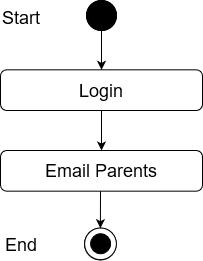

The diagram above was exported from draw.io. Its source (the exported page's mxGraphModel, read from the mxfile embedded in the PNG):
<mxGraphModel dx="1108" dy="400" grid="1" gridSize="10" guides="1" tooltips="1" connect="1" arrows="1" fold="1" page="1" pageScale="1" pageWidth="850" pageHeight="1100" math="0" shadow="0">
  <root>
    <mxCell id="0" />
    <mxCell id="1" parent="0" />
    <mxCell id="_88_vjizlYBecvex9Yx4-1" value="" style="edgeStyle=orthogonalEdgeStyle;rounded=0;orthogonalLoop=1;jettySize=auto;html=1;entryX=0.5;entryY=0;entryDx=0;entryDy=0;" parent="1" source="_88_vjizlYBecvex9Yx4-2" target="_88_vjizlYBecvex9Yx4-12" edge="1">
      <mxGeometry relative="1" as="geometry">
        <mxPoint x="420" y="98" as="targetPoint" />
      </mxGeometry>
    </mxCell>
    <mxCell id="_88_vjizlYBecvex9Yx4-2" value="" style="ellipse;whiteSpace=wrap;html=1;aspect=fixed;fillColor=#000000;" parent="1" vertex="1">
      <mxGeometry x="405" y="40" width="30" height="30" as="geometry" />
    </mxCell>
    <mxCell id="_88_vjizlYBecvex9Yx4-9" value="Success" style="text;html=1;strokeColor=none;fillColor=none;align=center;verticalAlign=middle;whiteSpace=wrap;rounded=0;" parent="1" vertex="1">
      <mxGeometry x="440" y="140" as="geometry" />
    </mxCell>
    <mxCell id="_88_vjizlYBecvex9Yx4-11" value="&lt;font style=&quot;font-size: 18px&quot;&gt;Email Parents&lt;br&gt;&lt;/font&gt;" style="rounded=1;whiteSpace=wrap;html=1;fillColor=#FFFFFF;" parent="1" vertex="1">
      <mxGeometry x="319" y="190" width="202" height="40.67" as="geometry" />
    </mxCell>
    <mxCell id="_88_vjizlYBecvex9Yx4-12" value="&lt;font style=&quot;font-size: 18px&quot;&gt;Login&lt;br&gt;&lt;/font&gt;" style="rounded=1;whiteSpace=wrap;html=1;fillColor=#FFFFFF;" parent="1" vertex="1">
      <mxGeometry x="319" y="109.33000000000001" width="202" height="40.67" as="geometry" />
    </mxCell>
    <mxCell id="_88_vjizlYBecvex9Yx4-14" value="" style="endArrow=classic;html=1;exitX=0.5;exitY=1;exitDx=0;exitDy=0;entryX=0.5;entryY=0;entryDx=0;entryDy=0;" parent="1" source="_88_vjizlYBecvex9Yx4-12" target="_88_vjizlYBecvex9Yx4-11" edge="1">
      <mxGeometry width="50" height="50" relative="1" as="geometry">
        <mxPoint x="400" y="230" as="sourcePoint" />
        <mxPoint x="450" y="180" as="targetPoint" />
      </mxGeometry>
    </mxCell>
    <mxCell id="_88_vjizlYBecvex9Yx4-23" value="" style="ellipse;whiteSpace=wrap;html=1;aspect=fixed;fillColor=#FFFFFF;" parent="1" vertex="1">
      <mxGeometry x="403" y="267.67" width="31.78" height="31.78" as="geometry" />
    </mxCell>
    <mxCell id="_88_vjizlYBecvex9Yx4-24" value="" style="ellipse;whiteSpace=wrap;html=1;aspect=fixed;fillColor=#000000;" parent="1" vertex="1">
      <mxGeometry x="409" y="273.45" width="20" height="20" as="geometry" />
    </mxCell>
    <mxCell id="_88_vjizlYBecvex9Yx4-39" value="" style="endArrow=classic;html=1;entryX=0.5;entryY=0;entryDx=0;entryDy=0;" parent="1" edge="1">
      <mxGeometry width="50" height="50" relative="1" as="geometry">
        <mxPoint x="419" y="230.67000000000002" as="sourcePoint" />
        <mxPoint x="418.8900000000002" y="267.67" as="targetPoint" />
      </mxGeometry>
    </mxCell>
    <mxCell id="ILfEk44v_f1AokD2QM24-1" value="" style="ellipse;whiteSpace=wrap;html=1;aspect=fixed;fillColor=#000000;" vertex="1" parent="1">
      <mxGeometry x="405" y="40" width="30" height="30" as="geometry" />
    </mxCell>
    <mxCell id="ILfEk44v_f1AokD2QM24-2" value="&lt;font style=&quot;font-size: 18px&quot;&gt;Start&lt;/font&gt;" style="text;whiteSpace=wrap;html=1;" vertex="1" parent="1">
      <mxGeometry x="319" y="40" width="130" height="30" as="geometry" />
    </mxCell>
    <mxCell id="ILfEk44v_f1AokD2QM24-3" value="" style="ellipse;whiteSpace=wrap;html=1;aspect=fixed;fillColor=#FFFFFF;" vertex="1" parent="1">
      <mxGeometry x="403.11" y="267.4500000000001" width="31.78" height="31.78" as="geometry" />
    </mxCell>
    <mxCell id="ILfEk44v_f1AokD2QM24-4" value="" style="ellipse;whiteSpace=wrap;html=1;aspect=fixed;fillColor=#000000;" vertex="1" parent="1">
      <mxGeometry x="409.11" y="273.2300000000001" width="20" height="20" as="geometry" />
    </mxCell>
    <mxCell id="ILfEk44v_f1AokD2QM24-5" value="&lt;font style=&quot;font-size: 18px&quot;&gt;End&lt;/font&gt;" style="text;whiteSpace=wrap;html=1;" vertex="1" parent="1">
      <mxGeometry x="322" y="267.4500000000001" width="130" height="30" as="geometry" />
    </mxCell>
  </root>
</mxGraphModel>